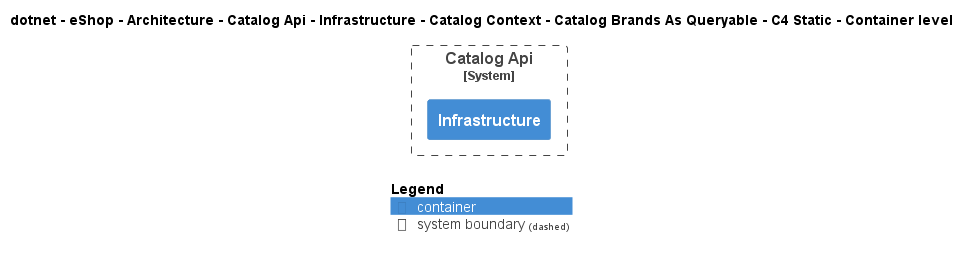

The diagram above was rendered by PlantUML. Its source (embedded in the PNG):
@startuml
!include ..\..\..\..\..\..\..\..\..\..\..\.c4s\C4_Container.puml

AddElementTag("c4interflow:lifecycle:new", $bgColor=green, $fontColor=#ffffff, $borderColor=green, $shadowing="False")
AddElementTag("c4interflow:lifecycle:changed", $bgColor=orange, $fontColor=#ffffff, $borderColor=orange, $shadowing="False")
AddElementTag("c4interflow:lifecycle:removed", $bgColor=red, $fontColor=#ffffff, $borderColor=red, $shadowing="False")

AddRelTag("c4interflow:lifecycle:new", $textColor=green, $lineColor=green)
AddRelTag("c4interflow:lifecycle:changed", $textColor=orange, $lineColor=orange)
AddRelTag("c4interflow:lifecycle:removed", $textColor=red, $lineColor=red)

SHOW_PERSON_PORTRAIT()
LAYOUT_TOP_DOWN()

skinparam linetype polyline

title dotnet - eShop - Architecture - Catalog Api - Infrastructure - Catalog Context - Catalog Brands As Queryable - C4 Static - Container level


System_Boundary(dotnet.eShop.Architecture.SoftwareSystems.CatalogApi, "Catalog Api") {
    Container(dotnet.eShop.Architecture.SoftwareSystems.CatalogApi.Containers.Infrastructure, "Infrastructure", "", "")
}



SHOW_LEGEND()
@enduml